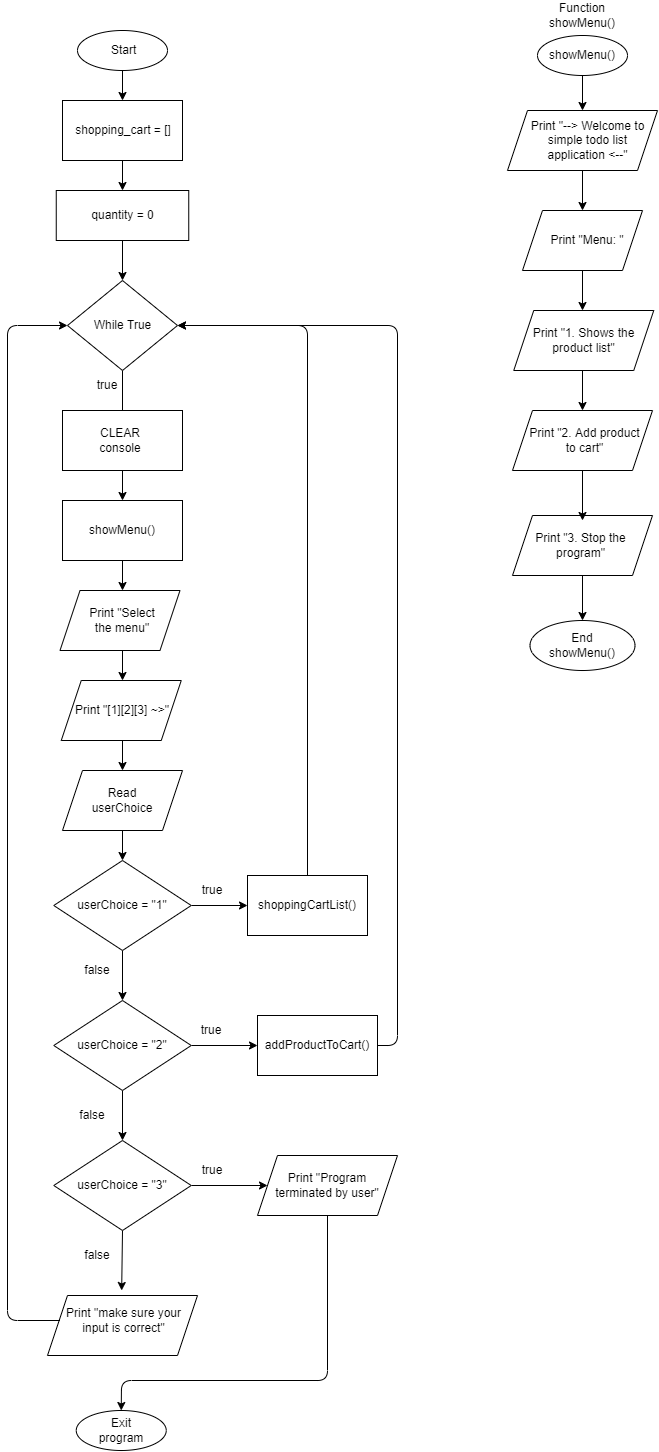

The diagram above was exported from draw.io. Its source (the exported page's mxGraphModel, read from the mxfile embedded in the PNG):
<mxGraphModel dx="1750" dy="1600" grid="1" gridSize="10" guides="1" tooltips="1" connect="1" arrows="1" fold="1" page="1" pageScale="1" pageWidth="850" pageHeight="1100" math="0" shadow="0">
  <root>
    <mxCell id="0" />
    <mxCell id="1" parent="0" />
    <mxCell id="211" value="" style="shape=parallelogram;perimeter=parallelogramPerimeter;whiteSpace=wrap;html=1;fixedSize=1;rounded=0;" parent="1" vertex="1">
      <mxGeometry x="825" y="525" width="140" height="60" as="geometry" />
    </mxCell>
    <mxCell id="210" value="" style="shape=parallelogram;perimeter=parallelogramPerimeter;whiteSpace=wrap;html=1;fixedSize=1;rounded=0;" parent="1" vertex="1">
      <mxGeometry x="825" y="420" width="140" height="60" as="geometry" />
    </mxCell>
    <mxCell id="207" value="" style="shape=parallelogram;perimeter=parallelogramPerimeter;whiteSpace=wrap;html=1;fixedSize=1;rounded=0;" parent="1" vertex="1">
      <mxGeometry x="826.25" y="320" width="140" height="60" as="geometry" />
    </mxCell>
    <mxCell id="206" value="" style="shape=parallelogram;perimeter=parallelogramPerimeter;whiteSpace=wrap;html=1;fixedSize=1;rounded=0;" parent="1" vertex="1">
      <mxGeometry x="835" y="220" width="120" height="60" as="geometry" />
    </mxCell>
    <mxCell id="205" value="" style="shape=parallelogram;perimeter=parallelogramPerimeter;whiteSpace=wrap;html=1;fixedSize=1;rounded=0;" parent="1" vertex="1">
      <mxGeometry x="820" y="120" width="150" height="60" as="geometry" />
    </mxCell>
    <mxCell id="204" value="" style="shape=parallelogram;perimeter=parallelogramPerimeter;whiteSpace=wrap;html=1;fixedSize=1;rounded=0;" parent="1" vertex="1">
      <mxGeometry x="570" y="1165" width="140" height="60" as="geometry" />
    </mxCell>
    <mxCell id="203" value="" style="shape=parallelogram;perimeter=parallelogramPerimeter;whiteSpace=wrap;html=1;fixedSize=1;rounded=0;" parent="1" vertex="1">
      <mxGeometry x="360" y="1305" width="150" height="60" as="geometry" />
    </mxCell>
    <mxCell id="202" value="" style="shape=parallelogram;perimeter=parallelogramPerimeter;whiteSpace=wrap;html=1;fixedSize=1;rounded=0;" parent="1" vertex="1">
      <mxGeometry x="373.75" y="690" width="120" height="60" as="geometry" />
    </mxCell>
    <mxCell id="201" value="" style="shape=parallelogram;perimeter=parallelogramPerimeter;whiteSpace=wrap;html=1;fixedSize=1;rounded=0;" parent="1" vertex="1">
      <mxGeometry x="372.5" y="600" width="120" height="60" as="geometry" />
    </mxCell>
    <mxCell id="2" value="" style="ellipse;whiteSpace=wrap;html=1;" parent="1" vertex="1">
      <mxGeometry x="390" y="40" width="90" height="40" as="geometry" />
    </mxCell>
    <mxCell id="3" value="&amp;nbsp;Start" style="text;html=1;strokeColor=none;fillColor=none;align=center;verticalAlign=middle;whiteSpace=wrap;rounded=0;" parent="1" vertex="1">
      <mxGeometry x="405" y="45" width="60" height="30" as="geometry" />
    </mxCell>
    <mxCell id="19" style="edgeStyle=none;html=1;exitX=0.5;exitY=1;exitDx=0;exitDy=0;entryX=0.5;entryY=0;entryDx=0;entryDy=0;" parent="1" source="9" target="15" edge="1">
      <mxGeometry relative="1" as="geometry" />
    </mxCell>
    <mxCell id="9" value="quantity = 0" style="rounded=0;whiteSpace=wrap;html=1;" parent="1" vertex="1">
      <mxGeometry x="368.75" y="200" width="132.5" height="50" as="geometry" />
    </mxCell>
    <mxCell id="11" value="" style="endArrow=classic;html=1;exitX=0.5;exitY=1;exitDx=0;exitDy=0;entryX=0.5;entryY=0;entryDx=0;entryDy=0;" parent="1" source="2" target="119" edge="1">
      <mxGeometry width="50" height="50" relative="1" as="geometry">
        <mxPoint x="440" y="230" as="sourcePoint" />
        <mxPoint x="435" y="110" as="targetPoint" />
      </mxGeometry>
    </mxCell>
    <mxCell id="25" style="edgeStyle=none;html=1;exitX=0.5;exitY=1;exitDx=0;exitDy=0;entryX=0.5;entryY=0;entryDx=0;entryDy=0;" parent="1" source="15" edge="1">
      <mxGeometry relative="1" as="geometry">
        <mxPoint x="435" y="430" as="targetPoint" />
      </mxGeometry>
    </mxCell>
    <mxCell id="15" value="" style="rhombus;whiteSpace=wrap;html=1;" parent="1" vertex="1">
      <mxGeometry x="380" y="290" width="110" height="90" as="geometry" />
    </mxCell>
    <mxCell id="16" value="While True" style="text;html=1;strokeColor=none;fillColor=none;align=center;verticalAlign=middle;whiteSpace=wrap;rounded=0;" parent="1" vertex="1">
      <mxGeometry x="402.5" y="320" width="65" height="30" as="geometry" />
    </mxCell>
    <mxCell id="26" value="true" style="text;html=1;strokeColor=none;fillColor=none;align=center;verticalAlign=middle;whiteSpace=wrap;rounded=0;" parent="1" vertex="1">
      <mxGeometry x="390" y="380" width="60" height="30" as="geometry" />
    </mxCell>
    <mxCell id="32" style="edgeStyle=none;html=1;exitX=0.5;exitY=1;exitDx=0;exitDy=0;entryX=0.5;entryY=0;entryDx=0;entryDy=0;" parent="1" source="27" target="29" edge="1">
      <mxGeometry relative="1" as="geometry" />
    </mxCell>
    <mxCell id="27" value="" style="rounded=0;whiteSpace=wrap;html=1;" parent="1" vertex="1">
      <mxGeometry x="375" y="420" width="120" height="60" as="geometry" />
    </mxCell>
    <mxCell id="28" value="CLEAR console" style="text;html=1;strokeColor=none;fillColor=none;align=center;verticalAlign=middle;whiteSpace=wrap;rounded=0;" parent="1" vertex="1">
      <mxGeometry x="402.5" y="435" width="60" height="30" as="geometry" />
    </mxCell>
    <mxCell id="35" style="edgeStyle=none;html=1;exitX=0.5;exitY=1;exitDx=0;exitDy=0;entryX=0.5;entryY=0;entryDx=0;entryDy=0;" parent="1" source="29" edge="1">
      <mxGeometry relative="1" as="geometry">
        <mxPoint x="435" y="600" as="targetPoint" />
      </mxGeometry>
    </mxCell>
    <mxCell id="29" value="" style="rounded=0;whiteSpace=wrap;html=1;" parent="1" vertex="1">
      <mxGeometry x="375" y="510" width="120" height="60" as="geometry" />
    </mxCell>
    <mxCell id="30" value="showMenu()" style="text;html=1;strokeColor=none;fillColor=none;align=center;verticalAlign=middle;whiteSpace=wrap;rounded=0;" parent="1" vertex="1">
      <mxGeometry x="405" y="525" width="60" height="30" as="geometry" />
    </mxCell>
    <mxCell id="39" style="edgeStyle=none;html=1;exitX=0.5;exitY=1;exitDx=0;exitDy=0;entryX=0.5;entryY=0;entryDx=0;entryDy=0;" parent="1" edge="1">
      <mxGeometry relative="1" as="geometry">
        <mxPoint x="435" y="660" as="sourcePoint" />
        <mxPoint x="435" y="690" as="targetPoint" />
      </mxGeometry>
    </mxCell>
    <mxCell id="34" value="Print &quot;Select the menu&quot;" style="text;html=1;strokeColor=none;fillColor=none;align=center;verticalAlign=middle;whiteSpace=wrap;rounded=0;" parent="1" vertex="1">
      <mxGeometry x="393.75" y="615" width="82.5" height="30" as="geometry" />
    </mxCell>
    <mxCell id="42" style="edgeStyle=none;html=1;exitX=0.5;exitY=1;exitDx=0;exitDy=0;entryX=0.5;entryY=0;entryDx=0;entryDy=0;" parent="1" edge="1">
      <mxGeometry relative="1" as="geometry">
        <mxPoint x="435" y="750" as="sourcePoint" />
        <mxPoint x="435" y="780" as="targetPoint" />
      </mxGeometry>
    </mxCell>
    <mxCell id="37" value="Print &quot;[1][2][3] ~&amp;gt;&quot;" style="text;html=1;strokeColor=none;fillColor=none;align=center;verticalAlign=middle;whiteSpace=wrap;rounded=0;" parent="1" vertex="1">
      <mxGeometry x="370" y="705" width="130" height="30" as="geometry" />
    </mxCell>
    <mxCell id="44" style="edgeStyle=none;html=1;exitX=0.5;exitY=1;exitDx=0;exitDy=0;entryX=0.5;entryY=0;entryDx=0;entryDy=0;" parent="1" target="43" edge="1">
      <mxGeometry relative="1" as="geometry">
        <mxPoint x="435" y="840" as="sourcePoint" />
      </mxGeometry>
    </mxCell>
    <mxCell id="48" style="edgeStyle=none;html=1;exitX=0.5;exitY=1;exitDx=0;exitDy=0;entryX=0.5;entryY=0;entryDx=0;entryDy=0;" parent="1" source="43" target="46" edge="1">
      <mxGeometry relative="1" as="geometry" />
    </mxCell>
    <mxCell id="52" style="edgeStyle=none;html=1;exitX=1;exitY=0.5;exitDx=0;exitDy=0;entryX=0;entryY=0.5;entryDx=0;entryDy=0;" parent="1" source="43" target="50" edge="1">
      <mxGeometry relative="1" as="geometry" />
    </mxCell>
    <mxCell id="43" value="" style="rhombus;whiteSpace=wrap;html=1;" parent="1" vertex="1">
      <mxGeometry x="366.25" y="870" width="137.5" height="90" as="geometry" />
    </mxCell>
    <mxCell id="45" value="userChoice = &quot;1&quot;" style="text;html=1;strokeColor=none;fillColor=none;align=center;verticalAlign=middle;whiteSpace=wrap;rounded=0;" parent="1" vertex="1">
      <mxGeometry x="380" y="900" width="110" height="30" as="geometry" />
    </mxCell>
    <mxCell id="58" style="edgeStyle=none;html=1;exitX=0.5;exitY=1;exitDx=0;exitDy=0;entryX=0.5;entryY=0;entryDx=0;entryDy=0;" parent="1" source="46" target="56" edge="1">
      <mxGeometry relative="1" as="geometry" />
    </mxCell>
    <mxCell id="69" style="edgeStyle=none;html=1;exitX=1;exitY=0.5;exitDx=0;exitDy=0;entryX=0;entryY=0.5;entryDx=0;entryDy=0;" parent="1" source="46" target="67" edge="1">
      <mxGeometry relative="1" as="geometry" />
    </mxCell>
    <mxCell id="46" value="" style="rhombus;whiteSpace=wrap;html=1;" parent="1" vertex="1">
      <mxGeometry x="366.25" y="1010" width="137.5" height="90" as="geometry" />
    </mxCell>
    <mxCell id="47" value="userChoice = &quot;2&quot;" style="text;html=1;strokeColor=none;fillColor=none;align=center;verticalAlign=middle;whiteSpace=wrap;rounded=0;" parent="1" vertex="1">
      <mxGeometry x="380" y="1040" width="110" height="30" as="geometry" />
    </mxCell>
    <mxCell id="49" value="false" style="text;html=1;strokeColor=none;fillColor=none;align=center;verticalAlign=middle;whiteSpace=wrap;rounded=0;" parent="1" vertex="1">
      <mxGeometry x="380" y="965" width="60" height="30" as="geometry" />
    </mxCell>
    <mxCell id="66" style="edgeStyle=none;html=1;exitX=0.5;exitY=0;exitDx=0;exitDy=0;entryX=1;entryY=0.5;entryDx=0;entryDy=0;" parent="1" source="50" target="15" edge="1">
      <mxGeometry relative="1" as="geometry">
        <mxPoint x="620" y="550" as="targetPoint" />
        <Array as="points">
          <mxPoint x="620" y="335" />
        </Array>
      </mxGeometry>
    </mxCell>
    <mxCell id="50" value="" style="rounded=0;whiteSpace=wrap;html=1;" parent="1" vertex="1">
      <mxGeometry x="560" y="885" width="120" height="60" as="geometry" />
    </mxCell>
    <mxCell id="51" value="shoppingCartList()" style="text;html=1;strokeColor=none;fillColor=none;align=center;verticalAlign=middle;whiteSpace=wrap;rounded=0;" parent="1" vertex="1">
      <mxGeometry x="580" y="900" width="80" height="30" as="geometry" />
    </mxCell>
    <mxCell id="53" value="true" style="text;html=1;strokeColor=none;fillColor=none;align=center;verticalAlign=middle;whiteSpace=wrap;rounded=0;" parent="1" vertex="1">
      <mxGeometry x="495" y="885" width="60" height="30" as="geometry" />
    </mxCell>
    <mxCell id="62" style="edgeStyle=none;html=1;exitX=0.5;exitY=1;exitDx=0;exitDy=0;entryX=0.5;entryY=1;entryDx=0;entryDy=0;" parent="1" source="56" target="56" edge="1">
      <mxGeometry relative="1" as="geometry" />
    </mxCell>
    <mxCell id="63" style="edgeStyle=none;html=1;exitX=0.5;exitY=1;exitDx=0;exitDy=0;" parent="1" source="56" edge="1">
      <mxGeometry relative="1" as="geometry">
        <mxPoint x="434.16666666666674" y="1300" as="targetPoint" />
      </mxGeometry>
    </mxCell>
    <mxCell id="73" style="edgeStyle=none;html=1;exitX=1;exitY=0.5;exitDx=0;exitDy=0;" parent="1" source="56" edge="1">
      <mxGeometry relative="1" as="geometry">
        <mxPoint x="580" y="1195" as="targetPoint" />
      </mxGeometry>
    </mxCell>
    <mxCell id="56" value="" style="rhombus;whiteSpace=wrap;html=1;" parent="1" vertex="1">
      <mxGeometry x="366.25" y="1150" width="137.5" height="90" as="geometry" />
    </mxCell>
    <mxCell id="57" value="userChoice = &quot;3&quot;" style="text;html=1;strokeColor=none;fillColor=none;align=center;verticalAlign=middle;whiteSpace=wrap;rounded=0;" parent="1" vertex="1">
      <mxGeometry x="380" y="1180" width="110" height="30" as="geometry" />
    </mxCell>
    <mxCell id="59" value="false" style="text;html=1;strokeColor=none;fillColor=none;align=center;verticalAlign=middle;whiteSpace=wrap;rounded=0;" parent="1" vertex="1">
      <mxGeometry x="375" y="1110" width="60" height="30" as="geometry" />
    </mxCell>
    <mxCell id="65" style="edgeStyle=none;html=1;exitX=0;exitY=0.5;exitDx=0;exitDy=0;entryX=0;entryY=0.5;entryDx=0;entryDy=0;" parent="1" source="61" target="15" edge="1">
      <mxGeometry relative="1" as="geometry">
        <mxPoint x="310" y="320" as="targetPoint" />
        <Array as="points">
          <mxPoint x="320" y="1330" />
          <mxPoint x="320" y="335" />
        </Array>
      </mxGeometry>
    </mxCell>
    <mxCell id="61" value="Print &quot;make sure your input is correct&quot;" style="text;html=1;strokeColor=none;fillColor=none;align=center;verticalAlign=middle;whiteSpace=wrap;rounded=0;" parent="1" vertex="1">
      <mxGeometry x="372.5" y="1315" width="127.5" height="30" as="geometry" />
    </mxCell>
    <mxCell id="64" value="false" style="text;html=1;strokeColor=none;fillColor=none;align=center;verticalAlign=middle;whiteSpace=wrap;rounded=0;" parent="1" vertex="1">
      <mxGeometry x="380" y="1250" width="60" height="30" as="geometry" />
    </mxCell>
    <mxCell id="80" style="edgeStyle=none;html=1;exitX=1;exitY=0.5;exitDx=0;exitDy=0;entryX=1;entryY=0.5;entryDx=0;entryDy=0;" parent="1" source="67" target="15" edge="1">
      <mxGeometry relative="1" as="geometry">
        <Array as="points">
          <mxPoint x="710" y="1055" />
          <mxPoint x="710" y="335" />
        </Array>
      </mxGeometry>
    </mxCell>
    <mxCell id="67" value="" style="rounded=0;whiteSpace=wrap;html=1;" parent="1" vertex="1">
      <mxGeometry x="570" y="1025" width="120" height="60" as="geometry" />
    </mxCell>
    <mxCell id="68" value="addProductToCart()" style="text;html=1;strokeColor=none;fillColor=none;align=center;verticalAlign=middle;whiteSpace=wrap;rounded=0;" parent="1" vertex="1">
      <mxGeometry x="600" y="1040" width="60" height="30" as="geometry" />
    </mxCell>
    <mxCell id="70" value="true" style="text;html=1;strokeColor=none;fillColor=none;align=center;verticalAlign=middle;whiteSpace=wrap;rounded=0;" parent="1" vertex="1">
      <mxGeometry x="493.75" y="1025" width="60" height="30" as="geometry" />
    </mxCell>
    <mxCell id="77" style="edgeStyle=none;html=1;exitX=0.5;exitY=1;exitDx=0;exitDy=0;entryX=0.5;entryY=0;entryDx=0;entryDy=0;" parent="1" target="75" edge="1">
      <mxGeometry relative="1" as="geometry">
        <mxPoint x="490" y="1425" as="targetPoint" />
        <mxPoint x="640" y="1225" as="sourcePoint" />
        <Array as="points">
          <mxPoint x="640" y="1390" />
          <mxPoint x="434" y="1390" />
        </Array>
      </mxGeometry>
    </mxCell>
    <mxCell id="72" value="Print &quot;Program terminated by user&quot;" style="text;html=1;strokeColor=none;fillColor=none;align=center;verticalAlign=middle;whiteSpace=wrap;rounded=0;" parent="1" vertex="1">
      <mxGeometry x="575" y="1180" width="130" height="30" as="geometry" />
    </mxCell>
    <mxCell id="75" value="" style="ellipse;whiteSpace=wrap;html=1;" parent="1" vertex="1">
      <mxGeometry x="388.75" y="1420" width="90" height="40" as="geometry" />
    </mxCell>
    <mxCell id="76" value="Exit program" style="text;html=1;strokeColor=none;fillColor=none;align=center;verticalAlign=middle;whiteSpace=wrap;rounded=0;" parent="1" vertex="1">
      <mxGeometry x="403.75" y="1425" width="60" height="30" as="geometry" />
    </mxCell>
    <mxCell id="78" value="true" style="text;html=1;strokeColor=none;fillColor=none;align=center;verticalAlign=middle;whiteSpace=wrap;rounded=0;" parent="1" vertex="1">
      <mxGeometry x="495" y="1165" width="60" height="30" as="geometry" />
    </mxCell>
    <mxCell id="88" style="edgeStyle=none;html=1;exitX=0.5;exitY=1;exitDx=0;exitDy=0;entryX=0.5;entryY=0;entryDx=0;entryDy=0;" parent="1" source="82" edge="1">
      <mxGeometry relative="1" as="geometry">
        <mxPoint x="895" y="120" as="targetPoint" />
      </mxGeometry>
    </mxCell>
    <mxCell id="82" value="" style="ellipse;whiteSpace=wrap;html=1;" parent="1" vertex="1">
      <mxGeometry x="850" y="45" width="90" height="40" as="geometry" />
    </mxCell>
    <mxCell id="83" value="showMenu()" style="text;html=1;strokeColor=none;fillColor=none;align=center;verticalAlign=middle;whiteSpace=wrap;rounded=0;" parent="1" vertex="1">
      <mxGeometry x="865" y="50" width="60" height="30" as="geometry" />
    </mxCell>
    <mxCell id="84" value="Function showMenu()" style="text;html=1;strokeColor=none;fillColor=none;align=center;verticalAlign=middle;whiteSpace=wrap;rounded=0;" parent="1" vertex="1">
      <mxGeometry x="840" y="10" width="110" height="30" as="geometry" />
    </mxCell>
    <mxCell id="93" style="edgeStyle=none;html=1;exitX=0.5;exitY=1;exitDx=0;exitDy=0;entryX=0.5;entryY=0;entryDx=0;entryDy=0;" parent="1" edge="1">
      <mxGeometry relative="1" as="geometry">
        <mxPoint x="895" y="180" as="sourcePoint" />
        <mxPoint x="895" y="220" as="targetPoint" />
      </mxGeometry>
    </mxCell>
    <mxCell id="86" value="Print &quot;--&amp;gt; Welcome to simple todo list application &amp;lt;--&quot;" style="text;html=1;strokeColor=none;fillColor=none;align=center;verticalAlign=middle;whiteSpace=wrap;rounded=0;" parent="1" vertex="1">
      <mxGeometry x="837.5" y="135" width="125" height="30" as="geometry" />
    </mxCell>
    <mxCell id="94" style="edgeStyle=none;html=1;exitX=0.5;exitY=1;exitDx=0;exitDy=0;entryX=0.5;entryY=0;entryDx=0;entryDy=0;" parent="1" edge="1">
      <mxGeometry relative="1" as="geometry">
        <mxPoint x="895" y="280" as="sourcePoint" />
        <mxPoint x="895" y="320" as="targetPoint" />
      </mxGeometry>
    </mxCell>
    <mxCell id="90" value="Print &quot;Menu: &quot;" style="text;html=1;strokeColor=none;fillColor=none;align=center;verticalAlign=middle;whiteSpace=wrap;rounded=0;" parent="1" vertex="1">
      <mxGeometry x="850" y="235" width="100" height="30" as="geometry" />
    </mxCell>
    <mxCell id="97" style="edgeStyle=none;html=1;exitX=0.5;exitY=1;exitDx=0;exitDy=0;entryX=0.5;entryY=0;entryDx=0;entryDy=0;" parent="1" edge="1">
      <mxGeometry relative="1" as="geometry">
        <mxPoint x="895" y="380" as="sourcePoint" />
        <mxPoint x="895" y="420" as="targetPoint" />
      </mxGeometry>
    </mxCell>
    <mxCell id="92" value="Print &quot;1. Shows the product list&quot;" style="text;html=1;strokeColor=none;fillColor=none;align=center;verticalAlign=middle;whiteSpace=wrap;rounded=0;" parent="1" vertex="1">
      <mxGeometry x="843.75" y="335" width="105" height="30" as="geometry" />
    </mxCell>
    <mxCell id="100" style="edgeStyle=none;html=1;exitX=0.5;exitY=1;exitDx=0;exitDy=0;entryX=0.5;entryY=0;entryDx=0;entryDy=0;" parent="1" edge="1">
      <mxGeometry relative="1" as="geometry">
        <mxPoint x="895" y="480" as="sourcePoint" />
        <mxPoint x="895" y="530" as="targetPoint" />
      </mxGeometry>
    </mxCell>
    <mxCell id="96" value="Print &quot;2. Add product to cart&quot;" style="text;html=1;strokeColor=none;fillColor=none;align=center;verticalAlign=middle;whiteSpace=wrap;rounded=0;" parent="1" vertex="1">
      <mxGeometry x="835" y="435" width="125" height="30" as="geometry" />
    </mxCell>
    <mxCell id="105" style="edgeStyle=none;html=1;entryX=0.5;entryY=0;entryDx=0;entryDy=0;exitX=0.5;exitY=1;exitDx=0;exitDy=0;" parent="1" source="211" target="102" edge="1">
      <mxGeometry relative="1" as="geometry">
        <mxPoint x="980" y="650" as="sourcePoint" />
      </mxGeometry>
    </mxCell>
    <mxCell id="99" value="Print &quot;3. Stop the program&quot;" style="text;html=1;strokeColor=none;fillColor=none;align=center;verticalAlign=middle;whiteSpace=wrap;rounded=0;" parent="1" vertex="1">
      <mxGeometry x="846.25" y="540" width="95" height="30" as="geometry" />
    </mxCell>
    <mxCell id="102" value="" style="ellipse;whiteSpace=wrap;html=1;" parent="1" vertex="1">
      <mxGeometry x="842.5" y="630" width="105" height="50" as="geometry" />
    </mxCell>
    <mxCell id="103" value="End showMenu()" style="text;html=1;strokeColor=none;fillColor=none;align=center;verticalAlign=middle;whiteSpace=wrap;rounded=0;" parent="1" vertex="1">
      <mxGeometry x="865" y="640" width="60" height="30" as="geometry" />
    </mxCell>
    <mxCell id="116" value="" style="shape=parallelogram;perimeter=parallelogramPerimeter;whiteSpace=wrap;html=1;fixedSize=1;" parent="1" vertex="1">
      <mxGeometry x="375" y="780" width="120" height="60" as="geometry" />
    </mxCell>
    <mxCell id="117" value="Read userChoice" style="text;html=1;strokeColor=none;fillColor=none;align=center;verticalAlign=middle;whiteSpace=wrap;rounded=0;" parent="1" vertex="1">
      <mxGeometry x="405" y="795" width="60" height="30" as="geometry" />
    </mxCell>
    <mxCell id="121" value="" style="edgeStyle=none;html=1;" parent="1" source="119" target="9" edge="1">
      <mxGeometry relative="1" as="geometry" />
    </mxCell>
    <mxCell id="119" value="" style="rounded=0;whiteSpace=wrap;html=1;" parent="1" vertex="1">
      <mxGeometry x="375" y="110" width="120" height="60" as="geometry" />
    </mxCell>
    <mxCell id="120" value="shopping_cart = []" style="text;html=1;strokeColor=none;fillColor=none;align=center;verticalAlign=middle;whiteSpace=wrap;rounded=0;" parent="1" vertex="1">
      <mxGeometry x="381.25" y="125" width="110" height="30" as="geometry" />
    </mxCell>
  </root>
</mxGraphModel>